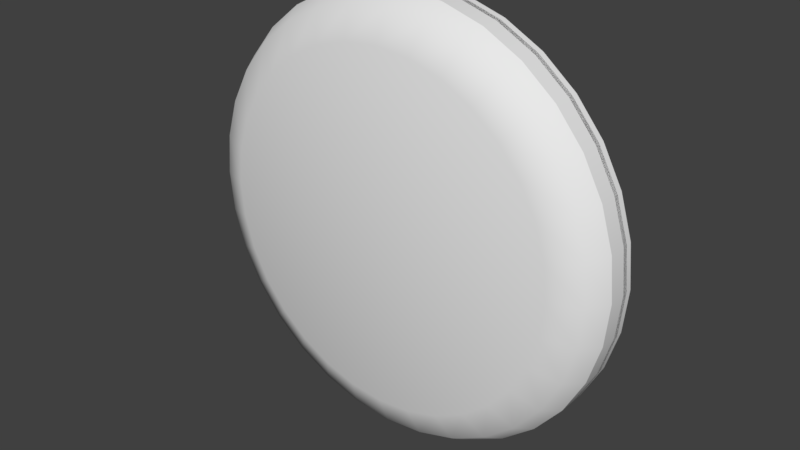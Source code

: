 # Source: GooglyEyes.blend  (saved by Blender 2.79.0; exported with 4.5.12 LTS)
import bpy
from mathutils import Matrix  # noqa: F401  (used for matrix-valued properties, if any)

bpy.ops.wm.read_factory_settings(use_empty=True)
scene = bpy.context.scene
scene.name = 'Scene'

# ---- collections
col_collection_1 = bpy.data.collections.new('Collection 1'); scene.collection.children.link(col_collection_1)

# ---- world
world_world = bpy.data.worlds.new('World'); scene.world = world_world
world_world.color = (0.05088, 0.05088, 0.05088)
world_world.use_sun_shadow = False
world_world.sun_shadow_jitter_overblur = 0.0
world_world.cycles.sampling_method = 'MANUAL'

# ---- meshes
me_cylinder_002 = bpy.data.meshes.new('Cylinder.002')
me_cylinder_002.from_pydata([(-2.22e-16, 1.0, 5.285e-08), (0.1951, 0.9808, 5.183e-08), (0.3827, 0.9239, 4.883e-08), (0.5556, 0.8315, 4.394e-08), (0.7071, 0.7071, 3.737e-08), (0.8315, 0.5556, 2.936e-08), (0.9239, 0.3827, 2.022e-08), (0.9808, 0.1951, 1.031e-08), (1.0, -1.323e-23, 1.554e-16), (0.9808, -0.1951, -1.031e-08), (0.9239, -0.3827, -2.022e-08), (0.8315, -0.5556, -2.936e-08), (0.7071, -0.7071, -3.737e-08), (0.5556, -0.8315, -4.394e-08), (0.3827, -0.9239, -4.883e-08), (0.1951, -0.9808, -5.183e-08), (-3.258e-07, -1.0, -5.285e-08), (-0.1951, -0.9808, -5.183e-08), (-0.3827, -0.9239, -4.883e-08), (-0.5556, -0.8315, -4.394e-08), (-0.7071, -0.7071, -3.737e-08), (-0.8315, -0.5556, -2.936e-08), (-0.9239, -0.3827, -2.022e-08), (-0.9808, -0.1951, -1.031e-08), (-1.0, 8.901e-07, 4.689e-14), (-0.9808, 0.1951, 1.031e-08), (-0.9239, 0.3827, 2.022e-08), (-0.8315, 0.5556, 2.936e-08), (-0.7071, 0.7071, 3.737e-08), (-0.5556, 0.8315, 4.394e-08), (-0.3827, 0.9239, 4.883e-08), (-0.1951, 0.9808, 5.183e-08), (-1.562e-16, 1.0, 0.05168), (0.1951, 0.9808, 0.05168), (-0.1951, 0.9808, 0.05168), (0.3827, 0.9239, 0.05168), (0.5556, 0.8315, 0.05168), (0.7071, 0.7071, 0.05168), (0.8315, 0.5556, 0.05168), (0.9239, 0.3827, 0.05168), (0.9808, 0.1951, 0.05168), (1.0, 2.238e-08, 0.05168), (0.9808, -0.1951, 0.05168), (0.9239, -0.3827, 0.05168), (0.8315, -0.5556, 0.05168), (0.7071, -0.7071, 0.05168), (0.5556, -0.8315, 0.05168), (0.3827, -0.9239, 0.05168), (0.1951, -0.9808, 0.05168), (-3.258e-07, -1.0, 0.05168), (-0.1951, -0.9808, 0.05168), (-0.3827, -0.9239, 0.05168), (-0.5556, -0.8315, 0.05168), (-0.7071, -0.7071, 0.05168), (-0.8315, -0.5556, 0.05168), (-0.9239, -0.3827, 0.05168), (-0.9808, -0.1951, 0.05168), (-1.0, 9.125e-07, 0.05168), (-0.9808, 0.1951, 0.05168), (-0.9239, 0.3827, 0.05168), (-0.8315, 0.5556, 0.05168), (-0.7071, 0.7071, 0.05168), (-0.5556, 0.8315, 0.05168), (-0.3827, 0.9239, 0.05168)], [], [(0, 1, 2, 3, 4, 5, 6, 7, 8, 9, 10, 11, 12, 13, 14, 15, 16, 17, 18, 19, 20, 21, 22, 23, 24, 25, 26, 27, 28, 29, 30, 31), (33, 32, 34, 63, 62, 61, 60, 59, 58, 57, 56, 55, 54, 53, 52, 51, 50, 49, 48, 47, 46, 45, 44, 43, 42, 41, 40, 39, 38, 37, 36, 35), (1, 33, 35, 2), (0, 32, 33, 1), (30, 63, 34, 31), (29, 62, 63, 30), (28, 61, 62, 29), (27, 60, 61, 28), (26, 59, 60, 27), (25, 58, 59, 26), (24, 57, 58, 25), (23, 56, 57, 24), (22, 55, 56, 23), (21, 54, 55, 22), (20, 53, 54, 21), (19, 52, 53, 20), (18, 51, 52, 19), (17, 50, 51, 18), (16, 49, 50, 17), (15, 48, 49, 16), (14, 47, 48, 15), (13, 46, 47, 14), (12, 45, 46, 13), (11, 44, 45, 12), (10, 43, 44, 11), (9, 42, 43, 10), (8, 41, 42, 9), (7, 40, 41, 8), (6, 39, 40, 7), (5, 38, 39, 6), (4, 37, 38, 5), (3, 36, 37, 4), (2, 35, 36, 3), (31, 34, 32, 0)])
me_cylinder_002.polygons.foreach_set('use_smooth', [True] * 34)
_k = set([(0, 1), (0, 31), (1, 2), (2, 3), (3, 4), (4, 5), (5, 6), (6, 7), (7, 8), (8, 9), (9, 10), (10, 11), (11, 12), (12, 13), (13, 14), (14, 15), (15, 16), (16, 17), (17, 18), (18, 19), (19, 20), (20, 21), (21, 22), (22, 23), (23, 24), (24, 25), (25, 26), (26, 27), (27, 28), (28, 29), (29, 30), (30, 31), (32, 33), (32, 34), (33, 35), (34, 63), (35, 36), (36, 37), (37, 38), (38, 39), (39, 40), (40, 41), (41, 42), (42, 43), (43, 44), (44, 45), (45, 46), (46, 47), (47, 48), (48, 49), (49, 50), (50, 51), (51, 52), (52, 53), (53, 54), (54, 55), (55, 56), (56, 57), (57, 58), (58, 59), (59, 60), (60, 61), (61, 62), (62, 63)])
me_cylinder_002.attributes.new('sharp_edge', 'BOOLEAN', 'EDGE').data.foreach_set('value', [ (min(e.vertices), max(e.vertices)) in _k for e in me_cylinder_002.edges])
me_cylinder_002.use_remesh_preserve_volume = False
me_cylinder_002.use_remesh_preserve_attributes = False
me_cylinder_002.use_mirror_vertex_groups = False
me_cylinder_002.update()
me_cylinder_001 = bpy.data.meshes.new('Cylinder.001')
me_cylinder_001.from_pydata([(-1.839e-08, 0.6726, -0.06858), (-1.148e-16, 0.691, -0.05021), (0.1348, 0.6778, -0.05021), (0.1312, 0.6597, -0.06858), (0.2645, 0.6384, -0.05021), (0.2574, 0.6214, -0.06858), (0.3839, 0.5746, -0.05021), (0.3737, 0.5592, -0.06858), (0.4886, 0.4886, -0.05021), (0.4756, 0.4756, -0.06858), (0.5746, 0.3839, -0.05021), (0.5592, 0.3737, -0.06858), (0.6384, 0.2645, -0.05021), (0.6214, 0.2574, -0.06858), (0.6778, 0.1348, -0.05021), (0.6597, 0.1312, -0.06858), (0.691, 1.313e-08, -0.05021), (0.6726, -1.118e-08, -0.06858), (0.6778, -0.1348, -0.05021), (0.6597, -0.1312, -0.06858), (0.6384, -0.2645, -0.05021), (0.6214, -0.2574, -0.06858), (0.5746, -0.3839, -0.05021), (0.5592, -0.3737, -0.06858), (0.4886, -0.4886, -0.05021), (0.4756, -0.4756, -0.06858), (0.3839, -0.5746, -0.05021), (0.3737, -0.5592, -0.06858), (0.2645, -0.6384, -0.05021), (0.2574, -0.6214, -0.06858), (0.1348, -0.6778, -0.05021), (0.1312, -0.6597, -0.06858), (-2.252e-07, -0.691, -0.05021), (-2.09e-07, -0.6726, -0.06858), (-0.1348, -0.6778, -0.05021), (-0.1312, -0.6597, -0.06858), (-0.2645, -0.6384, -0.05021), (-0.2574, -0.6214, -0.06858), (-0.3839, -0.5746, -0.05021), (-0.3737, -0.5592, -0.06858), (-0.4886, -0.4886, -0.05021), (-0.4756, -0.4756, -0.06858), (-0.5746, -0.3839, -0.05021), (-0.5592, -0.3737, -0.06858), (-0.6384, -0.2645, -0.05021), (-0.6214, -0.2574, -0.06858), (-0.6778, -0.1348, -0.05021), (-0.6597, -0.1312, -0.06858), (-0.691, 6.282e-07, -0.05021), (-0.6726, 5.795e-07, -0.06858), (-0.6778, 0.1348, -0.05021), (-0.6597, 0.1312, -0.06858), (-0.6384, 0.2645, -0.05021), (-0.6214, 0.2574, -0.06858), (-0.5746, 0.3839, -0.05021), (-0.5592, 0.3737, -0.06858), (-0.4886, 0.4886, -0.05021), (-0.4756, 0.4756, -0.06858), (-0.3839, 0.5746, -0.05021), (-0.3737, 0.5592, -0.06858), (-0.2645, 0.6384, -0.05021), (-0.2574, 0.6214, -0.06858), (-0.1348, 0.6778, -0.05021), (-0.1312, 0.6597, -0.06858), (1.674e-17, 0.691, 0.0531), (-1.816e-08, 0.6726, 0.07147), (0.1312, 0.6597, 0.07147), (0.1348, 0.6778, 0.0531), (0.2574, 0.6214, 0.07147), (0.2645, 0.6384, 0.0531), (0.3737, 0.5592, 0.07147), (0.3839, 0.5746, 0.0531), (0.4756, 0.4756, 0.07147), (0.4886, 0.4886, 0.0531), (0.5592, 0.3737, 0.07147), (0.5746, 0.3839, 0.0531), (0.6214, 0.2574, 0.07147), (0.6384, 0.2645, 0.0531), (0.6597, 0.1312, 0.07147), (0.6778, 0.1348, 0.0531), (0.6726, 4.936e-08, 0.07147), (0.691, 5.787e-08, 0.0531), (0.6597, -0.1312, 0.07147), (0.6778, -0.1348, 0.0531), (0.6214, -0.2574, 0.07147), (0.6384, -0.2645, 0.0531), (0.5592, -0.3737, 0.07147), (0.5746, -0.3839, 0.0531), (0.4756, -0.4756, 0.07147), (0.4886, -0.4886, 0.0531), (0.3737, -0.5592, 0.07147), (0.3839, -0.5746, 0.0531), (0.2574, -0.6214, 0.07147), (0.2645, -0.6384, 0.0531), (0.1312, -0.6597, 0.07147), (0.1348, -0.6778, 0.0531), (-2.007e-07, -0.6726, 0.07147), (-2.252e-07, -0.691, 0.0531), (-0.1312, -0.6597, 0.07147), (-0.1348, -0.6778, 0.0531), (-0.2574, -0.6214, 0.07147), (-0.2645, -0.6384, 0.0531), (-0.3737, -0.5592, 0.07147), (-0.3839, -0.5746, 0.0531), (-0.4756, -0.4756, 0.07147), (-0.4886, -0.4886, 0.0531), (-0.5592, -0.3737, 0.07147), (-0.5746, -0.3839, 0.0531), (-0.6214, -0.2574, 0.07147), (-0.6384, -0.2645, 0.0531), (-0.6597, -0.1312, 0.07147), (-0.6778, -0.1348, 0.0531), (-0.6726, 6.402e-07, 0.07147), (-0.691, 6.73e-07, 0.0531), (-0.6597, 0.1312, 0.07147), (-0.6778, 0.1348, 0.0531), (-0.6214, 0.2574, 0.07147), (-0.6384, 0.2645, 0.0531), (-0.5592, 0.3737, 0.07147), (-0.5746, 0.3839, 0.0531), (-0.4756, 0.4756, 0.07147), (-0.4886, 0.4886, 0.0531), (-0.3737, 0.5592, 0.07147), (-0.3839, 0.5746, 0.0531), (-0.2574, 0.6214, 0.07147), (-0.2645, 0.6384, 0.0531), (-0.1312, 0.6597, 0.07147), (-0.1348, 0.6778, 0.0531)], [], [(1, 64, 67, 2), (6, 71, 73, 8), (8, 73, 75, 10), (10, 75, 77, 12), (12, 77, 79, 14), (14, 79, 81, 16), (16, 81, 83, 18), (18, 83, 85, 20), (20, 85, 87, 22), (22, 87, 89, 24), (24, 89, 91, 26), (26, 91, 93, 28), (28, 93, 95, 30), (30, 95, 97, 32), (32, 97, 99, 34), (34, 99, 101, 36), (36, 101, 103, 38), (38, 103, 105, 40), (40, 105, 107, 42), (42, 107, 109, 44), (44, 109, 111, 46), (46, 111, 113, 48), (48, 113, 115, 50), (50, 115, 117, 52), (52, 117, 119, 54), (54, 119, 121, 56), (56, 121, 123, 58), (58, 123, 125, 60), (60, 125, 127, 62), (66, 65, 126, 124, 122, 120, 118, 116, 114, 112, 110, 108, 106, 104, 102, 100, 98, 96, 94, 92, 90, 88, 86, 84, 82, 80, 78, 76, 74, 72, 70, 68), (2, 67, 69, 4), (4, 69, 71, 6), (62, 127, 64, 1), (1, 2, 3, 0), (2, 4, 5, 3), (4, 6, 7, 5), (6, 8, 9, 7), (8, 10, 11, 9), (10, 12, 13, 11), (12, 14, 15, 13), (14, 16, 17, 15), (16, 18, 19, 17), (18, 20, 21, 19), (20, 22, 23, 21), (22, 24, 25, 23), (24, 26, 27, 25), (26, 28, 29, 27), (28, 30, 31, 29), (30, 32, 33, 31), (32, 34, 35, 33), (34, 36, 37, 35), (36, 38, 39, 37), (38, 40, 41, 39), (40, 42, 43, 41), (42, 44, 45, 43), (44, 46, 47, 45), (46, 48, 49, 47), (48, 50, 51, 49), (50, 52, 53, 51), (52, 54, 55, 53), (54, 56, 57, 55), (56, 58, 59, 57), (58, 60, 61, 59), (60, 62, 63, 61), (62, 1, 0, 63), (67, 64, 65, 66), (69, 67, 66, 68), (71, 69, 68, 70), (73, 71, 70, 72), (75, 73, 72, 74), (77, 75, 74, 76), (79, 77, 76, 78), (81, 79, 78, 80), (83, 81, 80, 82), (85, 83, 82, 84), (87, 85, 84, 86), (89, 87, 86, 88), (91, 89, 88, 90), (93, 91, 90, 92), (95, 93, 92, 94), (97, 95, 94, 96), (99, 97, 96, 98), (101, 99, 98, 100), (103, 101, 100, 102), (105, 103, 102, 104), (107, 105, 104, 106), (109, 107, 106, 108), (111, 109, 108, 110), (113, 111, 110, 112), (115, 113, 112, 114), (117, 115, 114, 116), (119, 117, 116, 118), (121, 119, 118, 120), (123, 121, 120, 122), (125, 123, 122, 124), (127, 125, 124, 126), (64, 127, 126, 65), (0, 3, 5, 7, 9, 11, 13, 15, 17, 19, 21, 23, 25, 27, 29, 31, 33, 35, 37, 39, 41, 43, 45, 47, 49, 51, 53, 55, 57, 59, 61, 63)])
me_cylinder_001.polygons.foreach_set('use_smooth', [True] * 98)
me_cylinder_001.use_remesh_preserve_volume = False
me_cylinder_001.use_remesh_preserve_attributes = False
me_cylinder_001.use_mirror_vertex_groups = False
me_cylinder_001.update()
me_cylinder = bpy.data.meshes.new('Cylinder')
me_cylinder.from_pydata([(-2.285e-16, 1.0, 0.0292), (0.1951, 0.9808, 0.0292), (0.3827, 0.9239, 0.0292), (0.5556, 0.8315, 0.0292), (0.7071, 0.7071, 0.0292), (0.8315, 0.5556, 0.0292), (0.9239, 0.3827, 0.0292), (0.9808, 0.1951, 0.0292), (1.0, -2.205e-09, 0.0292), (0.9808, -0.1951, 0.0292), (0.9239, -0.3827, 0.0292), (0.8315, -0.5556, 0.0292), (0.7071, -0.7071, 0.0292), (0.5556, -0.8315, 0.0292), (0.3827, -0.9239, 0.0292), (0.1951, -0.9808, 0.0292), (-3.258e-07, -1.0, 0.0292), (-0.1951, -0.9808, 0.0292), (-0.3827, -0.9239, 0.0292), (-0.5556, -0.8315, 0.0292), (-0.7071, -0.7071, 0.0292), (-0.8315, -0.5556, 0.0292), (-0.9239, -0.3827, 0.0292), (-0.9808, -0.1951, 0.0292), (-1.0, 8.879e-07, 0.0292), (-0.9808, 0.1951, 0.0292), (-0.9239, 0.3827, 0.0292), (-0.8315, 0.5556, 0.0292), (-0.7071, 0.7071, 0.0292), (-0.5556, 0.8315, 0.0292), (-0.3827, 0.9239, 0.0292), (-0.1951, 0.9808, 0.0292), (4.307e-08, 2.103e-07, 0.2849), (5.089e-17, 1.0, 0.1358), (4.657e-08, 0.9439, 0.2291), (0.1951, 0.9808, 0.1358), (0.1842, 0.9258, 0.2291), (0.3827, 0.9239, 0.1358), (0.3612, 0.8721, 0.2291), (0.5556, 0.8315, 0.1358), (0.5244, 0.7848, 0.2291), (0.7071, 0.7071, 0.1358), (0.6675, 0.6675, 0.2291), (0.8315, 0.5556, 0.1358), (0.7848, 0.5244, 0.2291), (0.9239, 0.3827, 0.1358), (0.8721, 0.3612, 0.2291), (0.9808, 0.1951, 0.1358), (0.9258, 0.1842, 0.2291), (1.0, 9.28e-08, 0.1358), (0.9439, 1.034e-07, 0.2291), (0.9808, -0.1951, 0.1358), (0.9258, -0.1842, 0.2291), (0.9239, -0.3827, 0.1358), (0.8721, -0.3612, 0.2291), (0.8315, -0.5556, 0.1358), (0.7848, -0.5244, 0.2291), (0.7071, -0.7071, 0.1358), (0.6675, -0.6675, 0.2291), (0.5556, -0.8315, 0.1358), (0.5244, -0.7848, 0.2291), (0.3827, -0.9239, 0.1358), (0.3612, -0.8721, 0.2291), (0.1951, -0.9808, 0.1358), (0.1842, -0.9258, 0.2291), (-3.258e-07, -1.0, 0.1358), (-2.909e-07, -0.9439, 0.2291), (-0.1951, -0.9808, 0.1358), (-0.1842, -0.9258, 0.2291), (-0.3827, -0.9239, 0.1358), (-0.3612, -0.8721, 0.2291), (-0.5556, -0.8315, 0.1358), (-0.5244, -0.7848, 0.2291), (-0.7071, -0.7071, 0.1358), (-0.6675, -0.6675, 0.2291), (-0.8315, -0.5556, 0.1358), (-0.7848, -0.5244, 0.2291), (-0.9239, -0.3827, 0.1358), (-0.8721, -0.3612, 0.2291), (-0.9808, -0.1951, 0.1358), (-0.9258, -0.1842, 0.2291), (-1.0, 9.829e-07, 0.1358), (-0.9439, 9.968e-07, 0.2291), (-0.9808, 0.1951, 0.1358), (-0.9258, 0.1842, 0.2291), (-0.9239, 0.3827, 0.1358), (-0.8721, 0.3612, 0.2291), (-0.8315, 0.5556, 0.1358), (-0.7848, 0.5244, 0.2291), (-0.7071, 0.7071, 0.1358), (-0.6675, 0.6675, 0.2291), (-0.5556, 0.8315, 0.1358), (-0.5244, 0.7848, 0.2291), (-0.3827, 0.9239, 0.1358), (-0.3612, 0.8721, 0.2291), (-0.1951, 0.9808, 0.1358), (-0.1841, 0.9258, 0.2291), (1.583e-07, 0.8086, 0.2849), (0.1577, 0.793, 0.2849), (0.3094, 0.747, 0.2849), (0.4492, 0.6723, 0.2849), (0.5717, 0.5717, 0.2849), (0.6723, 0.4492, 0.2849), (0.747, 0.3094, 0.2849), (0.793, 0.1577, 0.2849), (0.8086, 7.408e-08, 0.2849), (0.793, -0.1577, 0.2849), (0.747, -0.3094, 0.2849), (0.6723, -0.4492, 0.2849), (0.5717, -0.5717, 0.2849), (0.4492, -0.6723, 0.2849), (0.3094, -0.747, 0.2849), (0.1577, -0.793, 0.2849), (-2.068e-07, -0.8086, 0.2849), (-0.1577, -0.793, 0.2849), (-0.3094, -0.747, 0.2849), (-0.4492, -0.6723, 0.2849), (-0.5717, -0.5717, 0.2849), (-0.6723, -0.4492, 0.2849), (-0.747, -0.3094, 0.2849), (-0.793, -0.1577, 0.2849), (-0.8086, 9.756e-07, 0.2849), (-0.793, 0.1577, 0.2849), (-0.747, 0.3094, 0.2849), (-0.6723, 0.4492, 0.2849), (-0.5717, 0.5717, 0.2849), (-0.4492, 0.6723, 0.2849), (-0.3094, 0.747, 0.2849), (-0.1577, 0.793, 0.2849), (-2.156e-16, 0.9435, 0.02755), (0.1841, 0.9253, 0.02755), (0.3611, 0.8717, 0.02755), (0.5242, 0.7845, 0.02755), (0.6671, 0.6671, 0.02755), (0.7845, 0.5242, 0.02755), (0.8717, 0.3611, 0.02755), (0.9253, 0.1841, 0.02755), (0.9435, -2.08e-09, 0.02755), (0.9253, -0.1841, 0.02755), (0.8717, -0.3611, 0.02755), (0.7845, -0.5242, 0.02755), (0.6671, -0.6671, 0.02755), (0.5242, -0.7845, 0.02755), (0.3611, -0.8717, 0.02755), (0.1841, -0.9253, 0.02755), (-3.074e-07, -0.9435, 0.02755), (-0.1841, -0.9253, 0.02755), (-0.3611, -0.8717, 0.02755), (-0.5242, -0.7845, 0.02755), (-0.6671, -0.6671, 0.02755), (-0.7845, -0.5242, 0.02755), (-0.8717, -0.3611, 0.02755), (-0.9253, -0.1841, 0.02755), (-0.9435, 8.377e-07, 0.02755), (-0.9253, 0.1841, 0.02755), (-0.8717, 0.3611, 0.02755), (-0.7845, 0.5242, 0.02755), (-0.6671, 0.6671, 0.02755), (-0.5242, 0.7845, 0.02755), (-0.3611, 0.8717, 0.02755), (-0.1841, 0.9253, 0.02755), (4.064e-08, 1.984e-07, 0.2688), (4.801e-17, 0.9435, 0.1281), (4.393e-08, 0.8906, 0.2161), (0.1841, 0.9253, 0.1281), (0.1737, 0.8735, 0.2161), (0.3611, 0.8717, 0.1281), (0.3408, 0.8228, 0.2161), (0.5242, 0.7845, 0.1281), (0.4948, 0.7405, 0.2161), (0.6671, 0.6671, 0.1281), (0.6297, 0.6297, 0.2161), (0.7845, 0.5242, 0.1281), (0.7405, 0.4948, 0.2161), (0.8717, 0.3611, 0.1281), (0.8228, 0.3408, 0.2161), (0.9253, 0.1841, 0.1281), (0.8735, 0.1737, 0.2161), (0.9435, 8.756e-08, 0.1281), (0.8906, 9.757e-08, 0.2161), (0.9253, -0.1841, 0.1281), (0.8735, -0.1737, 0.2161), (0.8717, -0.3611, 0.1281), (0.8228, -0.3408, 0.2161), (0.7845, -0.5242, 0.1281), (0.7405, -0.4948, 0.2161), (0.6671, -0.6671, 0.1281), (0.6297, -0.6297, 0.2161), (0.5242, -0.7845, 0.1281), (0.4948, -0.7405, 0.2161), (0.3611, -0.8717, 0.1281), (0.3408, -0.8228, 0.2161), (0.1841, -0.9253, 0.1281), (0.1737, -0.8735, 0.2161), (-3.074e-07, -0.9435, 0.1281), (-2.745e-07, -0.8906, 0.2161), (-0.1841, -0.9253, 0.1281), (-0.1737, -0.8735, 0.2161), (-0.3611, -0.8717, 0.1281), (-0.3408, -0.8228, 0.2161), (-0.5242, -0.7845, 0.1281), (-0.4948, -0.7405, 0.2161), (-0.6671, -0.6671, 0.1281), (-0.6297, -0.6297, 0.2161), (-0.7845, -0.5242, 0.1281), (-0.7405, -0.4948, 0.2161), (-0.8717, -0.3611, 0.1281), (-0.8228, -0.3408, 0.2161), (-0.9253, -0.1841, 0.1281), (-0.8735, -0.1737, 0.2161), (-0.9435, 9.273e-07, 0.1281), (-0.8906, 9.404e-07, 0.2161), (-0.9253, 0.1841, 0.1281), (-0.8735, 0.1737, 0.2161), (-0.8717, 0.3611, 0.1281), (-0.8228, 0.3408, 0.2161), (-0.7845, 0.5242, 0.1281), (-0.7405, 0.4948, 0.2161), (-0.6671, 0.6671, 0.1281), (-0.6297, 0.6297, 0.2161), (-0.5242, 0.7845, 0.1281), (-0.4948, 0.7405, 0.2161), (-0.3611, 0.8717, 0.1281), (-0.3408, 0.8228, 0.2161), (-0.1841, 0.9253, 0.1281), (-0.1737, 0.8735, 0.2161), (1.494e-07, 0.7629, 0.2688), (0.1488, 0.7482, 0.2688), (0.2919, 0.7048, 0.2688), (0.4238, 0.6343, 0.2688), (0.5394, 0.5394, 0.2688), (0.6343, 0.4238, 0.2688), (0.7048, 0.2919, 0.2688), (0.7482, 0.1488, 0.2688), (0.7629, 6.99e-08, 0.2688), (0.7482, -0.1488, 0.2688), (0.7048, -0.2919, 0.2688), (0.6343, -0.4238, 0.2688), (0.5394, -0.5394, 0.2688), (0.4238, -0.6343, 0.2688), (0.2919, -0.7048, 0.2688), (0.1488, -0.7482, 0.2688), (-1.951e-07, -0.7629, 0.2688), (-0.1488, -0.7482, 0.2688), (-0.2919, -0.7048, 0.2688), (-0.4238, -0.6343, 0.2688), (-0.5394, -0.5394, 0.2688), (-0.6343, -0.4238, 0.2688), (-0.7048, -0.2919, 0.2688), (-0.7482, -0.1488, 0.2688), (-0.7629, 9.205e-07, 0.2688), (-0.7482, 0.1488, 0.2688), (-0.7048, 0.2919, 0.2688), (-0.6343, 0.4238, 0.2688), (-0.5394, 0.5394, 0.2688), (-0.4238, 0.6343, 0.2688), (-0.2919, 0.7048, 0.2688), (-0.1488, 0.7482, 0.2688)], [], [(31, 95, 33, 0), (2, 37, 39, 3), (3, 39, 41, 4), (4, 41, 43, 5), (5, 43, 45, 6), (6, 45, 47, 7), (7, 47, 49, 8), (8, 49, 51, 9), (9, 51, 53, 10), (10, 53, 55, 11), (11, 55, 57, 12), (12, 57, 59, 13), (13, 59, 61, 14), (14, 61, 63, 15), (15, 63, 65, 16), (16, 65, 67, 17), (17, 67, 69, 18), (18, 69, 71, 19), (19, 71, 73, 20), (20, 73, 75, 21), (21, 75, 77, 22), (22, 77, 79, 23), (23, 79, 81, 24), (24, 81, 83, 25), (25, 83, 85, 26), (26, 85, 87, 27), (27, 87, 89, 28), (28, 89, 91, 29), (29, 91, 93, 30), (30, 93, 95, 31), (0, 33, 35, 1), (1, 35, 37, 2), (0, 1, 2, 3, 4, 5, 6, 7, 8, 9, 10, 11, 12, 13, 14, 15, 16, 17, 18, 19, 20, 21, 22, 23, 24, 25, 26, 27, 28, 29, 30, 31), (35, 33, 34, 36), (36, 34, 97, 98), (37, 35, 36, 38), (38, 36, 98, 99), (39, 37, 38, 40), (40, 38, 99, 100), (41, 39, 40, 42), (42, 40, 100, 101), (43, 41, 42, 44), (44, 42, 101, 102), (45, 43, 44, 46), (46, 44, 102, 103), (47, 45, 46, 48), (48, 46, 103, 104), (49, 47, 48, 50), (50, 48, 104, 105), (51, 49, 50, 52), (52, 50, 105, 106), (53, 51, 52, 54), (54, 52, 106, 107), (55, 53, 54, 56), (56, 54, 107, 108), (57, 55, 56, 58), (58, 56, 108, 109), (59, 57, 58, 60), (60, 58, 109, 110), (61, 59, 60, 62), (62, 60, 110, 111), (63, 61, 62, 64), (64, 62, 111, 112), (65, 63, 64, 66), (66, 64, 112, 113), (67, 65, 66, 68), (68, 66, 113, 114), (69, 67, 68, 70), (70, 68, 114, 115), (71, 69, 70, 72), (72, 70, 115, 116), (73, 71, 72, 74), (74, 72, 116, 117), (75, 73, 74, 76), (76, 74, 117, 118), (77, 75, 76, 78), (78, 76, 118, 119), (79, 77, 78, 80), (80, 78, 119, 120), (81, 79, 80, 82), (82, 80, 120, 121), (83, 81, 82, 84), (84, 82, 121, 122), (85, 83, 84, 86), (86, 84, 122, 123), (87, 85, 86, 88), (88, 86, 123, 124), (89, 87, 88, 90), (90, 88, 124, 125), (91, 89, 90, 92), (92, 90, 125, 126), (93, 91, 92, 94), (94, 92, 126, 127), (95, 93, 94, 96), (96, 94, 127, 128), (33, 95, 96, 34), (34, 96, 128, 97), (32, 98, 97), (32, 99, 98), (32, 100, 99), (32, 101, 100), (32, 102, 101), (32, 103, 102), (32, 104, 103), (32, 105, 104), (32, 106, 105), (32, 107, 106), (32, 108, 107), (32, 109, 108), (32, 110, 109), (32, 111, 110), (32, 112, 111), (32, 113, 112), (32, 114, 113), (32, 115, 114), (32, 116, 115), (32, 117, 116), (32, 118, 117), (32, 119, 118), (32, 120, 119), (32, 121, 120), (32, 122, 121), (32, 123, 122), (32, 124, 123), (32, 125, 124), (32, 126, 125), (32, 127, 126), (32, 128, 127), (32, 97, 128), (160, 224, 162, 129), (131, 166, 168, 132), (132, 168, 170, 133), (133, 170, 172, 134), (134, 172, 174, 135), (135, 174, 176, 136), (136, 176, 178, 137), (137, 178, 180, 138), (138, 180, 182, 139), (139, 182, 184, 140), (140, 184, 186, 141), (141, 186, 188, 142), (142, 188, 190, 143), (143, 190, 192, 144), (144, 192, 194, 145), (145, 194, 196, 146), (146, 196, 198, 147), (147, 198, 200, 148), (148, 200, 202, 149), (149, 202, 204, 150), (150, 204, 206, 151), (151, 206, 208, 152), (152, 208, 210, 153), (153, 210, 212, 154), (154, 212, 214, 155), (155, 214, 216, 156), (156, 216, 218, 157), (157, 218, 220, 158), (158, 220, 222, 159), (159, 222, 224, 160), (129, 162, 164, 130), (130, 164, 166, 131), (129, 130, 131, 132, 133, 134, 135, 136, 137, 138, 139, 140, 141, 142, 143, 144, 145, 146, 147, 148, 149, 150, 151, 152, 153, 154, 155, 156, 157, 158, 159, 160), (164, 162, 163, 165), (165, 163, 226, 227), (166, 164, 165, 167), (167, 165, 227, 228), (168, 166, 167, 169), (169, 167, 228, 229), (170, 168, 169, 171), (171, 169, 229, 230), (172, 170, 171, 173), (173, 171, 230, 231), (174, 172, 173, 175), (175, 173, 231, 232), (176, 174, 175, 177), (177, 175, 232, 233), (178, 176, 177, 179), (179, 177, 233, 234), (180, 178, 179, 181), (181, 179, 234, 235), (182, 180, 181, 183), (183, 181, 235, 236), (184, 182, 183, 185), (185, 183, 236, 237), (186, 184, 185, 187), (187, 185, 237, 238), (188, 186, 187, 189), (189, 187, 238, 239), (190, 188, 189, 191), (191, 189, 239, 240), (192, 190, 191, 193), (193, 191, 240, 241), (194, 192, 193, 195), (195, 193, 241, 242), (196, 194, 195, 197), (197, 195, 242, 243), (198, 196, 197, 199), (199, 197, 243, 244), (200, 198, 199, 201), (201, 199, 244, 245), (202, 200, 201, 203), (203, 201, 245, 246), (204, 202, 203, 205), (205, 203, 246, 247), (206, 204, 205, 207), (207, 205, 247, 248), (208, 206, 207, 209), (209, 207, 248, 249), (210, 208, 209, 211), (211, 209, 249, 250), (212, 210, 211, 213), (213, 211, 250, 251), (214, 212, 213, 215), (215, 213, 251, 252), (216, 214, 215, 217), (217, 215, 252, 253), (218, 216, 217, 219), (219, 217, 253, 254), (220, 218, 219, 221), (221, 219, 254, 255), (222, 220, 221, 223), (223, 221, 255, 256), (224, 222, 223, 225), (225, 223, 256, 257), (162, 224, 225, 163), (163, 225, 257, 226), (161, 227, 226), (161, 228, 227), (161, 229, 228), (161, 230, 229), (161, 231, 230), (161, 232, 231), (161, 233, 232), (161, 234, 233), (161, 235, 234), (161, 236, 235), (161, 237, 236), (161, 238, 237), (161, 239, 238), (161, 240, 239), (161, 241, 240), (161, 242, 241), (161, 243, 242), (161, 244, 243), (161, 245, 244), (161, 246, 245), (161, 247, 246), (161, 248, 247), (161, 249, 248), (161, 250, 249), (161, 251, 250), (161, 252, 251), (161, 253, 252), (161, 254, 253), (161, 255, 254), (161, 256, 255), (161, 257, 256), (161, 226, 257)])
me_cylinder.polygons.foreach_set('use_smooth', [True] * 258)
_k = set([(0, 1), (0, 31), (1, 2), (2, 3), (3, 4), (4, 5), (5, 6), (6, 7), (7, 8), (8, 9), (9, 10), (10, 11), (11, 12), (12, 13), (13, 14), (14, 15), (15, 16), (16, 17), (17, 18), (18, 19), (19, 20), (20, 21), (21, 22), (22, 23), (23, 24), (24, 25), (25, 26), (26, 27), (27, 28), (28, 29), (29, 30), (30, 31), (33, 35), (33, 95), (35, 37), (37, 39), (39, 41), (41, 43), (43, 45), (45, 47), (47, 49), (49, 51), (51, 53), (53, 55), (55, 57), (57, 59), (59, 61), (61, 63), (63, 65), (65, 67), (67, 69), (69, 71), (71, 73), (73, 75), (75, 77), (77, 79), (79, 81), (81, 83), (83, 85), (85, 87), (87, 89), (89, 91), (91, 93), (93, 95), (129, 130), (129, 160), (130, 131), (131, 132), (132, 133), (133, 134), (134, 135), (135, 136), (136, 137), (137, 138), (138, 139), (139, 140), (140, 141), (141, 142), (142, 143), (143, 144), (144, 145), (145, 146), (146, 147), (147, 148), (148, 149), (149, 150), (150, 151), (151, 152), (152, 153), (153, 154), (154, 155), (155, 156), (156, 157), (157, 158), (158, 159), (159, 160), (162, 164), (162, 224), (164, 166), (166, 168), (168, 170), (170, 172), (172, 174), (174, 176), (176, 178), (178, 180), (180, 182), (182, 184), (184, 186), (186, 188), (188, 190), (190, 192), (192, 194), (194, 196), (196, 198), (198, 200), (200, 202), (202, 204), (204, 206), (206, 208), (208, 210), (210, 212), (212, 214), (214, 216), (216, 218), (218, 220), (220, 222), (222, 224)])
me_cylinder.attributes.new('sharp_edge', 'BOOLEAN', 'EDGE').data.foreach_set('value', [ (min(e.vertices), max(e.vertices)) in _k for e in me_cylinder.edges])
me_cylinder.use_remesh_preserve_volume = False
me_cylinder.use_remesh_preserve_attributes = False
me_cylinder.use_mirror_vertex_groups = False
me_cylinder.update()

# ---- objects
ob_backplate = bpy.data.objects.new('backplate', me_cylinder_002)
ob_eye = bpy.data.objects.new('eye', me_cylinder_001)
ob_container = bpy.data.objects.new('container', me_cylinder)

# ---- transforms, parenting, visibility, modifiers, constraints
ob_backplate.location = (0.0, 0.0, 0.0)
ob_backplate.rotation_euler = (1.571, 2.22e-16, 2.22e-16)
ob_backplate.lineart.crease_threshold = 0.0
_m = ob_backplate.modifiers.new('EdgeSplit', 'EDGE_SPLIT')
_m.use_edge_angle = False
ob_eye.location = (0.0, -0.1526, 0.0)
ob_eye.rotation_euler = (1.571, 2.22e-16, 2.22e-16)
ob_eye.lineart.crease_threshold = 0.0
_m = ob_eye.modifiers.new('EdgeSplit', 'EDGE_SPLIT')
_m.use_edge_angle = False
ob_container.location = (0.0, 0.0, 0.0)
ob_container.rotation_euler = (1.571, 2.22e-16, 2.22e-16)
ob_container.lineart.crease_threshold = 0.0
_m = ob_container.modifiers.new('EdgeSplit', 'EDGE_SPLIT')
_m.use_edge_angle = False

# ---- collection membership
col_collection_1.objects.link(ob_backplate)
col_collection_1.objects.link(ob_eye)
col_collection_1.objects.link(ob_container)

# ---- scene / render settings (as saved in the file)
scene.frame_start = 1; scene.frame_end = 250; scene.frame_set(1)
scene.render.engine = 'BLENDER_EEVEE_NEXT'
scene.render.resolution_percentage = 50
scene.render.dither_intensity = 0.0
scene.cycles.use_denoising = False
scene.cycles.samples = 128
scene.cycles.sampling_pattern = 'TABULATED_SOBOL'
scene.cycles.use_adaptive_sampling = False
scene.cycles.use_light_tree = False
scene.cycles.blur_glossy = 0.0
scene.cycles.sample_clamp_indirect = 0.0
scene.view_settings.view_transform = 'Standard'
bpy.context.view_layer.update()

# ---- added for rendering (the .blend has no active camera and no usable light): camera, sun
cam_auto = bpy.data.cameras.new('AutoCamera')
cam_auto.lens = 50.0
cam_auto.sensor_width = 36.0
cam_auto.clip_end = 1000.0
ob_auto_camera = bpy.data.objects.new('AutoCamera', cam_auto)
scene.collection.objects.link(ob_auto_camera)
ob_auto_camera.location = (2.63017, -3.29864, 2.10414)
ob_auto_camera.rotation_euler = (1.09748, -7.21219e-08, 0.694738)
scene.camera = ob_auto_camera
light_auto_sun = bpy.data.lights.new('AutoSun', 'SUN')
light_auto_sun.energy = 3.0
light_auto_sun.angle = 0.0523599
ob_auto_sun = bpy.data.objects.new('AutoSun', light_auto_sun)
scene.collection.objects.link(ob_auto_sun)
ob_auto_sun.rotation_euler = (0.872665, 0.174533, 0.523599)
bpy.context.view_layer.update()
